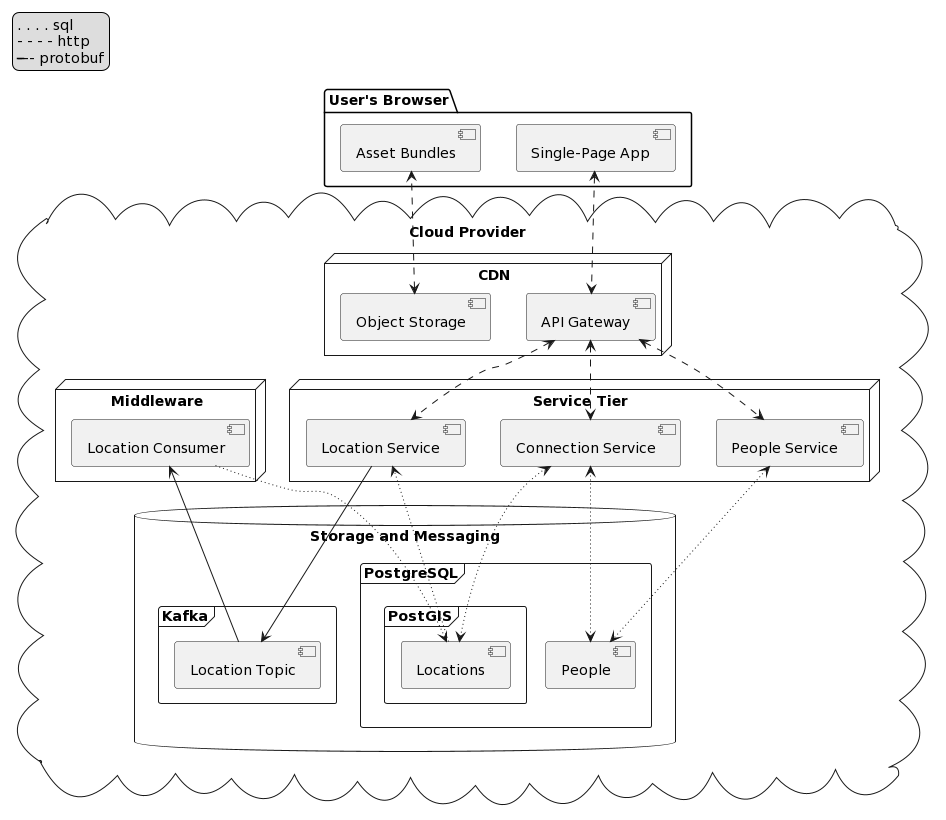

The diagram above was rendered by PlantUML. Its source (embedded in the PNG):
@startuml
package "User's Browser" {
  [Single-Page App]
  [Asset Bundles]
}

cloud "Cloud Provider" {

  node "CDN" {
    [Object Storage] <--> [Asset Bundles] #line.dashed
    [Single-Page App] <--> [API Gateway] #line.dashed
    [API Gateway]
  }

  node "Service Tier" {
    [People Service]
    [Location Service]
    [Connection Service]
  }

  node "Middleware" {
    [Location Consumer]
  }
  
  database "Storage and Messaging" {
    frame "Kafka" {
      [Location Topic]
    }
    frame "PostgreSQL" {
      [People]
      frame "PostGIS" {
      [Locations]
    }
  }
}



[API Gateway] <--> [People Service] #line.dashed
[API Gateway] <--> [Connection Service] #line.dashed
[API Gateway] <--> [Location Service] #line.dashed
[Connection Service] <--> [People] #line.dotted
[Connection Service] <--> [Locations] #line.dotted
[Location Service] --> [Location Topic] 
[Location Topic] --> [Location Consumer] 
[Location Consumer] --> [Locations] #line.dotted
[Locations] --> [Location Service] #line.dotted
[People Service] <--> [People] #line.dotted

legend top left
. . . . sql
- - - - http
------- protobuf
endlegend
@enduml